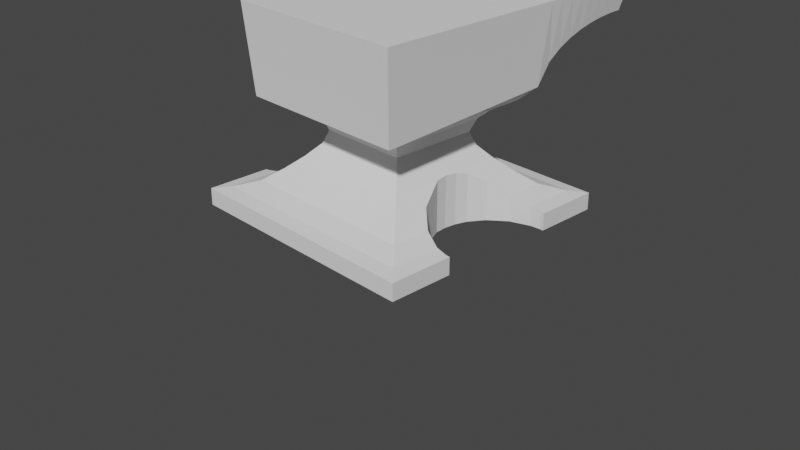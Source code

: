 # Source: anvil.blend  (saved by Blender 2.80.35; exported with 4.5.12 LTS)
import bpy
from mathutils import Matrix  # noqa: F401  (used for matrix-valued properties, if any)

bpy.ops.wm.read_factory_settings(use_empty=True)
scene = bpy.context.scene
scene.name = 'Scene'

# ---- collections
col_collection = bpy.data.collections.new('Collection'); scene.collection.children.link(col_collection)

# ---- world
world_world = bpy.data.worlds.new('World'); scene.world = world_world
world_world.color = (0.05088, 0.05088, 0.05088)
world_world.use_sun_shadow = False
world_world.sun_shadow_jitter_overblur = 0.0

# ---- cameras
cam_camera = bpy.data.cameras.new('Camera')
cam_camera.clip_end = 100.0
cam_camera.ortho_scale = 7.314
cam_camera.dof.focus_distance = 0.0
cam_camera.dof.aperture_fstop = 128.0

# ---- meshes
me_plane = bpy.data.meshes.new('Plane')
me_plane.from_pydata([(0.8384, -0.4581, 2.255), (0.7578, -0.3599, 2.255), (0.6979, -0.2479, 2.255), (0.661, -0.1264, 2.255), (0.6486, 6.256e-07, 2.255), (0.661, 0.1264, 2.255), (0.6979, 0.2479, 2.255), (0.7578, 0.3599, 2.255), (1.336, -1.336, 0.2276), (1.336, 1.336, 0.2276), (1.336, 1.336, 0.541), (1.18, 1.18, 0.582), (0.9731, 0.9731, 0.7061), (0.8052, 0.8052, 0.9346), (0.6563, 0.6563, 1.17), (0.5335, 0.5335, 1.405), (0.4825, 0.4825, 1.64), (0.5335, 0.5335, 1.875), (0.6563, 0.6563, 2.082), (0.8051, 0.8051, 2.204), (0.9345, 0.9345, 2.433), (0.9345, -0.9345, 2.26), (0.8052, -0.8052, 2.204), (0.6563, -0.6563, 2.082), (0.5335, -0.5335, 1.875), (0.4825, -0.4825, 1.64), (0.5335, -0.5335, 1.405), (0.6563, -0.6563, 1.17), (0.8052, -0.8052, 0.9346), (0.9731, -0.9731, 0.7061), (1.18, -1.18, 0.582), (1.336, -1.336, 0.541), (1.0, -1.0, 3.869), (1.0, 1.0, 3.869), (0.9345, -1.002, 2.26), (1.0, -1.067, 3.869), (0.9345, 2.129, 3.33), (1.0, 2.194, 3.869), (1.0, 1.149, 3.869), (1.0, 1.299, 3.869), (1.0, 1.448, 3.869), (1.0, 1.597, 3.869), (1.0, 1.746, 3.869), (1.0, 1.896, 3.869), (1.0, 2.045, 3.869), (0.9345, 1.979, 3.322), (0.9345, 1.83, 3.297), (0.9345, 1.681, 3.254), (0.9345, 1.532, 3.191), (0.9345, 1.382, 3.102), (0.9345, 1.233, 2.979), (0.9345, 1.084, 2.8), (0.0, -1.336, 0.2276), (0.0, 1.336, 0.2276), (0.0, -1.336, 0.541), (0.0, -1.18, 0.582), (5.96e-08, -0.9731, 0.7061), (0.0, -0.8052, 0.9346), (0.0, -0.6563, 1.17), (0.0, -0.5335, 1.405), (0.0, -0.4825, 1.64), (0.0, -0.5335, 1.875), (0.0, -0.6563, 2.082), (1.192e-07, -0.8052, 2.204), (5.96e-08, -0.9345, 2.26), (0.0, 1.336, 0.541), (0.0, 1.18, 0.582), (-5.96e-08, 0.9731, 0.7061), (0.0, 0.8052, 0.9346), (0.0, 0.6563, 1.17), (0.0, 0.5335, 1.405), (0.0, 0.4825, 1.64), (0.0, 0.5335, 1.875), (0.0, 0.6563, 2.082), (-1.192e-07, 0.8052, 2.204), (-5.96e-08, 0.9345, 2.433), (0.0, -1.0, 3.869), (0.0, 1.0, 3.869), (5.96e-08, -1.002, 2.26), (0.0, -1.067, 3.869), (-5.96e-08, 2.129, 3.33), (0.0, 2.194, 3.869), (-5.96e-08, 1.084, 2.8), (-5.96e-08, 1.233, 2.979), (-5.96e-08, 1.382, 3.102), (-5.96e-08, 1.532, 3.191), (-5.96e-08, 1.681, 3.254), (-5.96e-08, 1.83, 3.297), (-5.96e-08, 1.979, 3.322), (0.0, 1.149, 3.869), (0.0, 1.299, 3.869), (0.0, 1.448, 3.869), (0.0, 1.597, 3.869), (0.0, 1.746, 3.869), (0.0, 1.896, 3.869), (0.0, 2.045, 3.869), (1.296, 0.6479, 0.2276), (1.296, 0.6479, 0.5514), (1.18, 0.6364, 0.582), (0.8414, -0.4606, 2.255), (0.834, 0.4528, 2.255), (0.6979, -0.2479, 2.116), (0.8073, -0.4203, 0.2276), (0.7578, -0.3599, 2.165), (0.8052, -0.4177, 2.204), (0.661, -0.1264, 0.2276), (0.661, -0.1264, 1.162), (0.661, -0.1264, 2.086), (0.8384, -0.4581, 2.253), (0.6486, 6.258e-07, 1.184), (1.17, -0.6354, 0.2276), (1.17, -0.6354, 0.5881), (1.296, -0.6479, 0.2276), (1.296, -0.6479, 0.5514), (0.9807, 0.5623, 0.2276), (1.336, -0.644, 0.2276), (1.336, -0.644, 0.541), (0.8052, 0.4177, 0.9346), (0.8052, 0.4177, 2.204), (1.336, 0.644, 0.2276), (1.336, 0.644, 0.541), (0.7578, 0.3599, 2.165), (0.9731, 0.5582, 0.7061), (0.9731, -0.5582, 0.7061), (0.6563, -0.07799, 2.082), (0.6486, 6.256e-07, 2.069), (0.8023, 0.4141, 0.2276), (1.187, 0.6371, 0.2276), (0.8052, -0.4177, 0.9346), (0.661, 0.1264, 0.2276), (0.661, 0.1264, 1.162), (0.6563, 0.07799, 1.17), (0.661, 0.1264, 2.086), (0.6563, 0.07799, 2.082), (0.6979, 0.2479, 0.2276), (0.6979, 0.2479, 1.104), (0.6979, 0.2479, 2.116), (0.9798, -0.5618, 0.2276), (0.6486, 6.258e-07, 0.2276)], [], [(52, 53, 9, 119, 96, 127, 114, 126, 134, 129, 138, 105, 102, 137, 110, 112, 115, 8), (21, 32, 35, 34), (52, 8, 31, 54), (54, 31, 30, 55), (55, 30, 29, 56), (56, 29, 28, 57), (57, 28, 27, 58), (58, 27, 26, 59), (59, 26, 25, 60), (60, 25, 24, 61), (61, 24, 23, 62), (62, 23, 22, 63), (63, 22, 21, 64), (20, 33, 32, 21), (8, 115, 116, 31), (31, 116, 113, 111, 30), (30, 111, 123, 29), (29, 123, 128, 28), (28, 128, 106, 109, 27), (27, 109, 131, 14, 15, 26), (26, 15, 16, 25), (25, 16, 17, 24), (24, 17, 18, 133, 125, 124, 23), (23, 124, 107, 101, 103, 104, 22), (22, 104, 108, 99, 100, 118, 19, 20, 21), (76, 32, 33, 77), (64, 21, 34, 78), (80, 81, 37, 36), (95, 44, 37, 81), (44, 45, 36, 37), (33, 20, 51, 38), (38, 51, 50, 39), (39, 50, 49, 40), (40, 49, 48, 41), (41, 48, 47, 42), (42, 47, 46, 43), (43, 46, 45, 44), (77, 33, 38, 89), (89, 38, 39, 90), (90, 39, 40, 91), (91, 40, 41, 92), (92, 41, 42, 93), (93, 42, 43, 94), (94, 43, 44, 95), (46, 87, 88, 45), (47, 86, 87, 46), (48, 85, 86, 47), (49, 84, 85, 48), (50, 83, 84, 49), (51, 82, 83, 50), (20, 75, 82, 51), (45, 88, 80, 36), (32, 76, 79, 35), (34, 35, 79, 78), (19, 74, 75, 20), (18, 73, 74, 19), (17, 72, 73, 18), (16, 71, 72, 17), (15, 70, 71, 16), (14, 69, 70, 15), (13, 68, 69, 14), (12, 67, 68, 13), (11, 66, 67, 12), (10, 65, 66, 11), (9, 53, 65, 10), (129, 130, 131, 109, 138), (132, 5, 4, 125, 133), (96, 97, 98, 127), (121, 7, 6, 136), (112, 113, 116, 115), (127, 98, 122, 114), (102, 128, 123, 137), (118, 121, 136, 132, 133, 18, 19), (114, 122, 117, 126), (134, 135, 130, 129), (136, 6, 5, 132), (99, 0, 1, 2, 3, 4, 5, 6, 7, 100), (108, 0, 99), (98, 97, 120, 10, 11), (105, 106, 128, 102), (101, 2, 1, 103), (97, 96, 119, 120), (120, 119, 9, 10), (125, 4, 3, 107, 124), (117, 122, 12, 13), (137, 123, 111, 110), (126, 117, 135, 134), (107, 3, 2, 101), (100, 7, 121, 118), (131, 130, 135, 117, 13, 14), (122, 98, 11, 12), (103, 1, 0, 108, 104), (110, 111, 113, 112), (138, 109, 106, 105)])
_uv = me_plane.uv_layers.new(name='UVMap')
_uv.uv.foreach_set('vector', [0.5, 0.0, 0.5, 1.0, 1.0, 1.0, 1.0, 0.741, 0.9852, 0.7425, 0.9441, 0.7384, 0.867, 0.7104, 0.8003, 0.655, 0.7612, 0.5928, 0.7474, 0.5473, 0.7427, 0.5, 0.7474, 0.4527, 0.8021, 0.3427, 0.8667, 0.2897, 0.9379, 0.2622, 0.9852, 0.2575, 1.0, 0.259, 1.0, 0.0, 1.0, 0.0, 1.0, 0.0, 1.0, 0.0, 1.0, 0.0, 0.5, 0.0, 1.0, 0.0, 1.0, 0.0, 0.5, 0.0, 0.5, 0.0, 1.0, 0.0, 1.0, 0.0, 0.5, 0.0, 0.5, 0.0, 1.0, 0.0, 1.0, 0.0, 0.5, 0.0, 0.5, 0.0, 1.0, 0.0, 1.0, 0.0, 0.5, 0.0, 0.5, 0.0, 1.0, 0.0, 1.0, 0.0, 0.5, 0.0, 0.5, 0.0, 1.0, 0.0, 1.0, 0.0, 0.5, 0.0, 0.5, 0.0, 1.0, 0.0, 1.0, 0.0, 0.5, 0.0, 0.5, 0.0, 1.0, 0.0, 1.0, 0.0, 0.5, 0.0, 0.5, 0.0, 1.0, 0.0, 1.0, 0.0, 0.5, 0.0, 0.5, 0.0, 1.0, 0.0, 1.0, 0.0, 0.5, 0.0, 0.5, 0.0, 1.0, 0.0, 1.0, 0.0, 0.5, 0.0, 1.0, 1.0, 1.0, 1.0, 1.0, 0.0, 1.0, 0.0, 1.0, 0.0, 1.0, 0.259, 1.0, 0.259, 1.0, 0.0, 1.0, 0.0, 1.0, 0.259, 1.0, 0.2495, 1.0, 0.2281, 1.0, 0.0, 1.0, 0.0, 1.0, 0.2281, 1.0, 0.2132, 1.0, 0.0, 1.0, 0.0, 1.0, 0.2132, 1.0, 0.2406, 1.0, 0.0, 1.0, 0.0, 1.0, 0.2406, 1.0, 0.4042, 1.0, 0.5, 1.0, 0.0, 1.0, 0.0, 1.0, 0.5, 1.0, 0.5594, 1.0, 1.0, 1.0, 1.0, 1.0, 0.0, 1.0, 0.0, 1.0, 1.0, 1.0, 1.0, 1.0, 0.0, 1.0, 0.0, 1.0, 1.0, 1.0, 1.0, 1.0, 0.0, 1.0, 0.0, 1.0, 1.0, 1.0, 1.0, 1.0, 0.5594, 1.0, 0.5, 1.0, 0.4406, 1.0, 0.0, 1.0, 0.0, 1.0, 0.4406, 1.0, 0.4043, 1.0, 0.3208, 1.0, 0.2607, 1.0, 0.2406, 1.0, 0.0, 1.0, 0.0, 1.0, 0.2406, 1.0, 0.2304, 1.0, 0.2297, 1.0, 0.7715, 1.0, 0.7594, 1.0, 1.0, 1.0, 1.0, 1.0, 0.0, 0.5, 0.0, 1.0, 0.0, 1.0, 1.0, 0.5, 1.0, 0.5, 0.0, 1.0, 0.0, 1.0, 0.0, 0.5, 0.0, 0.5, 1.0, 0.5, 1.0, 1.0, 1.0, 1.0, 1.0, 0.5, 1.0, 1.0, 1.0, 1.0, 1.0, 0.5, 1.0, 1.0, 1.0, 1.0, 1.0, 1.0, 1.0, 1.0, 1.0, 1.0, 1.0, 1.0, 1.0, 1.0, 1.0, 1.0, 1.0, 1.0, 1.0, 1.0, 1.0, 1.0, 1.0, 1.0, 1.0, 1.0, 1.0, 1.0, 1.0, 1.0, 1.0, 1.0, 1.0, 1.0, 1.0, 1.0, 1.0, 1.0, 1.0, 1.0, 1.0, 1.0, 1.0, 1.0, 1.0, 1.0, 1.0, 1.0, 1.0, 1.0, 1.0, 1.0, 1.0, 1.0, 1.0, 1.0, 1.0, 1.0, 1.0, 1.0, 1.0, 1.0, 1.0, 1.0, 1.0, 0.5, 1.0, 1.0, 1.0, 1.0, 1.0, 0.5, 1.0, 0.5, 1.0, 1.0, 1.0, 1.0, 1.0, 0.5, 1.0, 0.5, 1.0, 1.0, 1.0, 1.0, 1.0, 0.5, 1.0, 0.5, 1.0, 1.0, 1.0, 1.0, 1.0, 0.5, 1.0, 0.5, 1.0, 1.0, 1.0, 1.0, 1.0, 0.5, 1.0, 0.5, 1.0, 1.0, 1.0, 1.0, 1.0, 0.5, 1.0, 0.5, 1.0, 1.0, 1.0, 1.0, 1.0, 0.5, 1.0, 1.0, 1.0, 0.5, 1.0, 0.5, 1.0, 1.0, 1.0, 1.0, 1.0, 0.5, 1.0, 0.5, 1.0, 1.0, 1.0, 1.0, 1.0, 0.5, 1.0, 0.5, 1.0, 1.0, 1.0, 1.0, 1.0, 0.5, 1.0, 0.5, 1.0, 1.0, 1.0, 1.0, 1.0, 0.5, 1.0, 0.5, 1.0, 1.0, 1.0, 1.0, 1.0, 0.5, 1.0, 0.5, 1.0, 1.0, 1.0, 1.0, 1.0, 0.5, 1.0, 0.5, 1.0, 1.0, 1.0, 1.0, 1.0, 0.5, 1.0, 0.5, 1.0, 1.0, 1.0, 1.0, 0.0, 0.5, 0.0, 0.5, 0.0, 1.0, 0.0, 1.0, 0.0, 1.0, 0.0, 0.5, 0.0, 0.5, 0.0, 1.0, 1.0, 0.5, 1.0, 0.5, 1.0, 1.0, 1.0, 1.0, 1.0, 0.5, 1.0, 0.5, 1.0, 1.0, 1.0, 1.0, 1.0, 0.5, 1.0, 0.5, 1.0, 1.0, 1.0, 1.0, 1.0, 0.5, 1.0, 0.5, 1.0, 1.0, 1.0, 1.0, 1.0, 0.5, 1.0, 0.5, 1.0, 1.0, 1.0, 1.0, 1.0, 0.5, 1.0, 0.5, 1.0, 1.0, 1.0, 1.0, 1.0, 0.5, 1.0, 0.5, 1.0, 1.0, 1.0, 1.0, 1.0, 0.5, 1.0, 0.5, 1.0, 1.0, 1.0, 1.0, 1.0, 0.5, 1.0, 0.5, 1.0, 1.0, 1.0, 1.0, 1.0, 0.5, 1.0, 0.5, 1.0, 1.0, 1.0, 1.0, 1.0, 0.5, 1.0, 0.5, 1.0, 1.0, 1.0, 0.2188, 0.5446, 0.2188, 0.7546, 0.2307, 0.7562, 0.25, 0.7596, 0.25, 0.5446, 0.2188, 0.9621, 0.2188, 1.0, 0.25, 1.0, 0.25, 0.9583, 0.2307, 0.9612, 0.0, 0.5446, 0.0, 0.6173, 0.02872, 0.6242, 0.02713, 0.5446, 0.1562, 0.9798, 0.1562, 1.0, 0.1875, 1.0, 0.1875, 0.9688, 0.5, 0.5446, 0.5, 0.6173, 0.5098, 0.615, 0.5098, 0.5446, 0.02713, 0.5446, 0.02872, 0.6242, 0.08354, 0.6521, 0.08143, 0.5446, 0.363, 0.5446, 0.3621, 0.7034, 0.4165, 0.6521, 0.4183, 0.5446, 1.0, 0.7594, 1.0, 0.7393, 1.0, 0.6792, 1.0, 0.5957, 1.0, 0.5594, 1.0, 1.0, 1.0, 1.0, 0.08143, 0.5446, 0.08354, 0.6521, 0.1379, 0.7034, 0.139, 0.5446, 0.1875, 0.5446, 0.1875, 0.7415, 0.2188, 0.7546, 0.2188, 0.5446, 0.1875, 0.9688, 0.1875, 1.0, 0.2188, 1.0, 0.2188, 0.9621, 0.08144, 0.07935, 0.08029, 0.08029, 0.05045, 0.1167, 0.02827, 0.1582, 0.01461, 0.2032, 0.01, 0.25, 0.01461, 0.2968, 0.02827, 0.3418, 0.05045, 0.3833, 0.07867, 0.4177, 0.375, 0.9997, 0.375, 1.0, 0.376, 1.0, 1.0, 0.7696, 1.0, 0.7505, 1.0, 0.741, 1.0, 1.0, 1.0, 1.0, 0.2812, 0.5446, 0.2812, 0.7546, 0.3621, 0.7034, 0.363, 0.5446, 0.3125, 0.9688, 0.3125, 1.0, 0.3438, 1.0, 0.3438, 0.9798, 1.0, 0.6173, 1.0, 0.5446, 0.9902, 0.5446, 0.9902, 0.615, 1.0, 0.741, 1.0, 0.741, 1.0, 1.0, 1.0, 1.0, 0.25, 0.9583, 0.25, 1.0, 0.2812, 1.0, 0.2812, 0.9621, 0.2693, 0.9612, 1.0, 0.7594, 1.0, 0.7868, 1.0, 1.0, 1.0, 1.0, 0.4183, 0.5446, 0.4165, 0.6521, 0.4688, 0.6256, 0.4688, 0.5446, 0.139, 0.5446, 0.1379, 0.7034, 0.1875, 0.7415, 0.1875, 0.5446, 0.2812, 0.9621, 0.2812, 1.0, 0.3125, 1.0, 0.3125, 0.9688, 0.1267, 1.0, 0.1562, 1.0, 0.1562, 0.9798, 0.1379, 0.9885, 1.0, 0.5594, 1.0, 0.5958, 1.0, 0.6792, 1.0, 0.7594, 1.0, 1.0, 1.0, 1.0, 1.0, 0.7868, 1.0, 0.7696, 1.0, 1.0, 1.0, 1.0, 0.3438, 0.9798, 0.3438, 1.0, 0.375, 1.0, 0.375, 0.9997, 0.3621, 0.9885, 0.4688, 0.5446, 0.4688, 0.6256, 0.5, 0.6173, 0.5, 0.5446, 0.25, 0.5446, 0.25, 0.7596, 0.2812, 0.7546, 0.2812, 0.5446])
me_plane.use_remesh_preserve_volume = False
me_plane.use_remesh_preserve_attributes = False
me_plane.use_mirror_vertex_groups = False
me_plane.update()

# ---- objects
ob_camera = bpy.data.objects.new('Camera', cam_camera)
ob_anvil = bpy.data.objects.new('Anvil', me_plane)
ob_empty = bpy.data.objects.new('Empty', None)

# ---- transforms, parenting, visibility, modifiers, constraints
ob_camera.location = (7.359, -6.926, 4.958)
ob_camera.rotation_euler = (1.109, 0.0, 0.8149)
ob_camera.lock_rotations_4d = False
ob_camera.empty_display_type = 'ARROWS'
ob_camera.color = (0.0, 0.0, 0.0, 0.0)
ob_camera.display_type = 'WIRE'
ob_camera.lineart.crease_threshold = 0.0
ob_anvil.location = (0.0, 0.0, 0.0)
ob_anvil.scale = (1.0, 1.0, 0.5822)
ob_anvil.lineart.crease_threshold = 0.0
_m = ob_anvil.modifiers.new('Mirror', 'MIRROR')
ob_empty.location = (2.198e-16, -0.1125, 0.9898)
ob_empty.rotation_euler = (1.571, -0.0, 1.571)
ob_empty.empty_display_type = 'IMAGE'
ob_empty.empty_display_size = 5.0
ob_empty.empty_image_depth = 'BACK'
ob_empty.show_empty_image_perspective = False
ob_empty.empty_image_side = 'FRONT'
ob_empty.lineart.crease_threshold = 0.0

# ---- collection membership
col_collection.objects.link(ob_camera)
col_collection.objects.link(ob_anvil)
col_collection.objects.link(ob_empty)

# ---- scene / render settings (as saved in the file)
scene.camera = ob_camera
scene.frame_start = 1; scene.frame_end = 250; scene.frame_set(28)
scene.render.engine = 'BLENDER_EEVEE_NEXT'
scene.render.motion_blur_shutter = 1.0
scene.cycles.use_denoising = False
scene.cycles.samples = 128
scene.cycles.sampling_pattern = 'TABULATED_SOBOL'
scene.cycles.use_adaptive_sampling = False
scene.cycles.use_light_tree = False
scene.view_settings.view_transform = 'Filmic'
bpy.context.view_layer.update()

# ---- added for rendering (the .blend has no usable light): sun
light_auto_sun = bpy.data.lights.new('AutoSun', 'SUN')
light_auto_sun.energy = 3.0
light_auto_sun.angle = 0.0523599
ob_auto_sun = bpy.data.objects.new('AutoSun', light_auto_sun)
scene.collection.objects.link(ob_auto_sun)
ob_auto_sun.rotation_euler = (0.872665, 0.174533, 0.523599)
bpy.context.view_layer.update()
